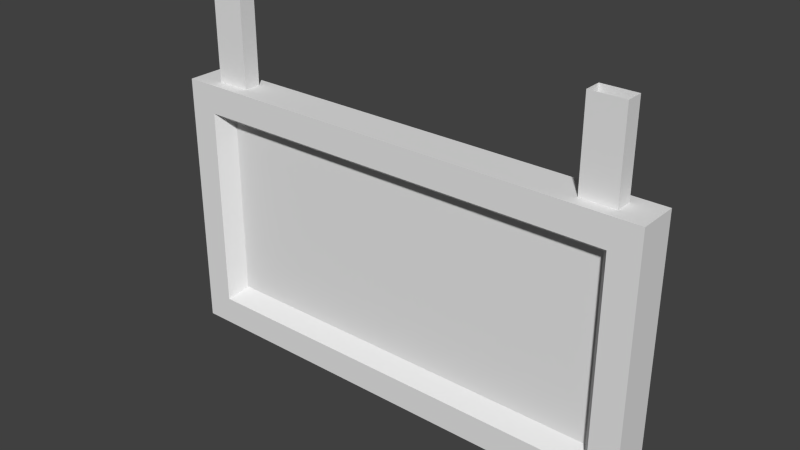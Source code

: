 # Source: scoreboard.blend  (saved by Blender 2.74.0; exported with 4.5.12 LTS)
import bpy
from mathutils import Matrix  # noqa: F401  (used for matrix-valued properties, if any)

bpy.ops.wm.read_factory_settings(use_empty=True)
scene = bpy.context.scene
scene.name = 'Scene'

# ---- collections
col_collection_1 = bpy.data.collections.new('Collection 1'); scene.collection.children.link(col_collection_1)
col_collection_11 = bpy.data.collections.new('Collection 11'); scene.collection.children.link(col_collection_11)
col_collection_11.hide_render = True
col_collection_11.hide_viewport = True

# ---- materials (node trees are filled in below, after node groups)
mat_scoreboard = bpy.data.materials.new('scoreboard')
mat_scoreboard.alpha_threshold = 0.0
mat_scoreboard.use_transparent_shadow = False
mat_scoreboard.roughness = 0.5
mat_screen = bpy.data.materials.new('screen')
mat_screen.alpha_threshold = 0.0
mat_screen.use_transparent_shadow = False
mat_screen.roughness = 0.5

# ---- material node trees

# ---- world
world_world = bpy.data.worlds.new('World'); scene.world = world_world
world_world.color = (0.05088, 0.05088, 0.05088)
world_world.use_sun_shadow = False
world_world.sun_shadow_jitter_overblur = 0.0
world_world.cycles.sampling_method = 'MANUAL'
world_world.cycles.sample_map_resolution = 256

# ---- meshes
me_cube_001 = bpy.data.meshes.new('Cube.001')
me_cube_001.from_pydata([(31.5, -1.5, -15.0), (31.5, -1.5, 0.0), (31.5, 1.5, -15.0), (31.5, 1.5, 0.0), (37.5, -1.5, -15.0), (37.5, -1.5, 0.0), (37.5, 1.5, -15.0), (37.5, 1.5, 0.0), (-37.5, -1.5, -15.0), (-37.5, -1.5, 0.0), (-37.5, 1.5, -15.0), (-37.5, 1.5, 0.0), (-31.5, -1.5, -15.0), (-31.5, -1.5, 0.0), (-31.5, 1.5, -15.0), (-31.5, 1.5, 0.0), (-42.5, -3.5, -61.0), (-42.5, -3.5, -15.0), (-42.5, 3.5, -61.0), (-42.5, 3.5, -15.0), (42.5, -3.5, -61.0), (42.5, -3.5, -15.0), (42.5, 3.5, -61.0), (42.5, 3.5, -15.0), (-37.5, -3.5, -20.0), (37.5, -3.5, -20.0), (-37.5, -3.5, -56.0), (37.5, -3.5, -56.0), (-35.5, -0.5, -54.0), (-35.5, -0.5, -22.0), (35.5, -0.5, -22.0), (35.5, -0.5, -54.0)], [], [(1, 3, 2, 0), (3, 7, 6, 2), (7, 5, 4, 6), (5, 1, 0, 4), (9, 11, 10, 8), (11, 15, 14, 10), (15, 13, 12, 14), (13, 9, 8, 12), (17, 19, 18, 16), (19, 23, 22, 18), (23, 21, 20, 22), (16, 18, 22, 20), (21, 23, 19, 17), (24, 25, 21, 17), (26, 27, 31, 28), (30, 29, 28, 31), (26, 24, 17, 16), (25, 27, 20, 21), (27, 26, 16, 20), (25, 24, 29, 30), (27, 25, 30, 31), (24, 26, 28, 29)])
me_cube_001.polygons.foreach_set('material_index', [0, 0, 0, 0, 0, 0, 0, 0, 0, 0, 0, 0, 0, 0, 0, 1, 0, 0, 0, 0, 0, 0])
_uv = me_cube_001.uv_layers.new(name='UVMap')
_uv.uv.foreach_set('vector', [0.9711, 1.227, 0.9301, 1.227, 0.9301, 1.022, 0.9711, 1.022, 1.176, 1.227, 1.094, 1.227, 1.094, 1.022, 1.176, 1.022, 1.094, 1.227, 1.053, 1.227, 1.053, 1.022, 1.094, 1.022, 1.053, 1.227, 0.9711, 1.227, 0.9711, 1.022, 1.053, 1.022, 0.8064, 1.227, 0.7653, 1.227, 0.7653, 1.022, 0.8064, 1.022, 0.7653, 1.227, 0.6832, 1.227, 0.6832, 1.022, 0.7653, 1.022, 0.9296, 1.227, 0.8885, 1.227, 0.8885, 1.022, 0.9296, 1.022, 0.8885, 1.227, 0.8064, 1.227, 0.8064, 1.022, 0.8885, 1.022, -0.1714, 0.1777, -0.07558, 0.1777, -0.07558, 0.8074, -0.1714, 0.8074, -0.07558, 0.1777, 1.088, 0.1777, 1.088, 0.8074, -0.07558, 0.8074, 1.088, 0.1777, 1.184, 0.1777, 1.184, 0.8074, 1.088, 0.8074, -0.07558, 0.9032, -0.07558, 0.8074, 1.088, 0.8074, 1.088, 0.9032, 1.088, 0.08189, 1.088, 0.1777, -0.07558, 0.1777, -0.07558, 0.08189, -0.007133, 0.01344, 1.02, 0.01344, 1.088, 0.08189, -0.07558, 0.08189, -0.007132, 0.9717, 1.02, 0.9717, 0.9922, 1.021, 0.02025, 1.021, 1.085, 0.7366, -0.08434, 0.7366, -0.08434, 0.2095, 1.085, 0.2095, -0.2398, 0.739, -0.2398, 0.2462, -0.1714, 0.1777, -0.1714, 0.8074, 1.252, 0.2462, 1.252, 0.739, 1.184, 0.8074, 1.184, 0.1777, 1.02, 0.9717, -0.007132, 0.9717, -0.07558, 0.9032, 1.088, 0.9032, 1.02, 0.01344, -0.007133, 0.01344, 0.02024, -0.03591, 0.9922, -0.03592, 1.252, 0.739, 1.252, 0.2462, 1.302, 0.2735, 1.302, 0.7116, -0.2398, 0.2462, -0.2398, 0.739, -0.2892, 0.7116, -0.2892, 0.2735])
me_cube_001.materials.append(mat_scoreboard)
me_cube_001.materials.append(mat_screen)
me_cube_001.use_remesh_preserve_volume = False
me_cube_001.use_remesh_preserve_attributes = False
me_cube_001.use_mirror_vertex_groups = False
me_cube_001.update()
me_cube_003 = bpy.data.meshes.new('Cube.003')
me_cube_003.from_pydata([(-0.9981, -0.4507, -1.091), (-0.9981, -0.4507, 1.002), (-0.9981, 0.4507, -1.091), (-0.9981, 0.4507, 1.002), (0.9981, -0.4507, -1.091), (0.9981, -0.4507, 1.002), (0.9981, 0.4507, -1.091), (0.9981, 0.4507, 1.002)], [], [(1, 3, 2, 0), (3, 7, 6, 2), (7, 5, 4, 6), (5, 1, 0, 4), (0, 2, 6, 4), (5, 7, 3, 1)])
me_cube_003.use_remesh_preserve_volume = False
me_cube_003.use_remesh_preserve_attributes = False
me_cube_003.use_mirror_vertex_groups = False
me_cube_003.update()

# ---- objects
ob_scoreboard = bpy.data.objects.new('scoreboard', me_cube_001)
ob_ubx_scoreboard_01 = bpy.data.objects.new('UBX_scoreboard_01', me_cube_003)

# ---- transforms, parenting, visibility, modifiers, constraints
ob_scoreboard.location = (0.0, 0.0, 0.0)
ob_scoreboard.lineart.crease_threshold = 0.0
ob_ubx_scoreboard_01.location = (0.0, 0.0, -29.44)
ob_ubx_scoreboard_01.scale = (43.08, 8.875, 29.38)
ob_ubx_scoreboard_01.lineart.crease_threshold = 0.0

# ---- collection membership
col_collection_1.objects.link(ob_scoreboard)
col_collection_11.objects.link(ob_ubx_scoreboard_01)

# ---- scene / render settings (as saved in the file)
scene.frame_start = 1; scene.frame_end = 250; scene.frame_set(1)
scene.render.engine = 'BLENDER_EEVEE_NEXT'
scene.render.resolution_percentage = 50
scene.render.dither_intensity = 0.0
scene.cycles.use_denoising = False
scene.cycles.samples = 10
scene.cycles.sampling_pattern = 'TABULATED_SOBOL'
scene.cycles.light_sampling_threshold = 0.0
scene.cycles.use_adaptive_sampling = False
scene.cycles.use_light_tree = False
scene.cycles.blur_glossy = 0.0
scene.cycles.pixel_filter_type = 'GAUSSIAN'
scene.cycles.sample_clamp_indirect = 0.0
scene.view_settings.view_transform = 'Standard'
bpy.context.view_layer.update()

# ---- added for rendering (the .blend has no active camera and no usable light): camera, sun
cam_auto = bpy.data.cameras.new('AutoCamera')
cam_auto.lens = 50.0
cam_auto.sensor_width = 36.0
cam_auto.clip_end = 1712.14
ob_auto_camera = bpy.data.objects.new('AutoCamera', cam_auto)
scene.collection.objects.link(ob_auto_camera)
ob_auto_camera.location = (97.5584, -117.07, 48.0476)
ob_auto_camera.rotation_euler = (1.09748, -7.21219e-08, 0.694738)
scene.camera = ob_auto_camera
light_auto_sun = bpy.data.lights.new('AutoSun', 'SUN')
light_auto_sun.energy = 3.0
light_auto_sun.angle = 0.0523599
ob_auto_sun = bpy.data.objects.new('AutoSun', light_auto_sun)
scene.collection.objects.link(ob_auto_sun)
ob_auto_sun.rotation_euler = (0.872665, 0.174533, 0.523599)
bpy.context.view_layer.update()
